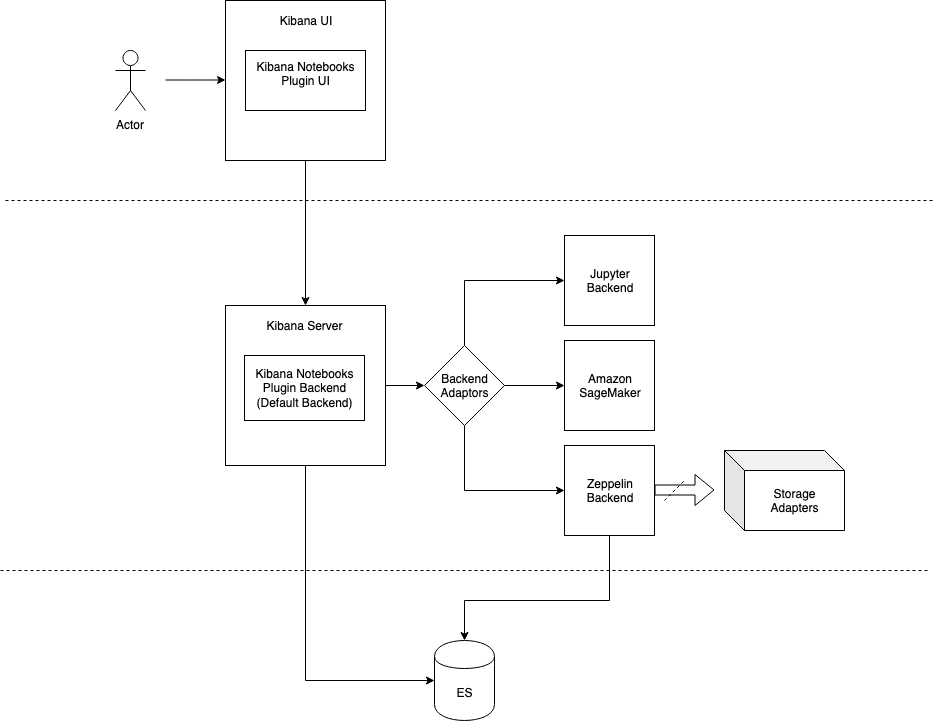

The diagram above was exported from draw.io. Its source (the exported page's mxGraphModel, read from the mxfile embedded in the PNG):
<mxGraphModel dx="1248" dy="848" grid="1" gridSize="10" guides="1" tooltips="1" connect="1" arrows="1" fold="1" page="1" pageScale="1" pageWidth="850" pageHeight="1100" math="0" shadow="0">
  <root>
    <mxCell id="0" />
    <mxCell id="1" parent="0" />
    <mxCell id="qRaeDT0fHCtfkY3zA7hh-1" value="Actor" style="shape=umlActor;verticalLabelPosition=bottom;labelBackgroundColor=#ffffff;verticalAlign=top;html=1;outlineConnect=0;" vertex="1" parent="1">
      <mxGeometry x="115" y="50" width="30" height="60" as="geometry" />
    </mxCell>
    <mxCell id="qRaeDT0fHCtfkY3zA7hh-2" value="" style="edgeStyle=orthogonalEdgeStyle;rounded=0;orthogonalLoop=1;jettySize=auto;html=1;" edge="1" parent="1" source="qRaeDT0fHCtfkY3zA7hh-3" target="qRaeDT0fHCtfkY3zA7hh-6">
      <mxGeometry relative="1" as="geometry">
        <mxPoint x="305" y="180" as="targetPoint" />
      </mxGeometry>
    </mxCell>
    <mxCell id="qRaeDT0fHCtfkY3zA7hh-3" value="" style="whiteSpace=wrap;html=1;aspect=fixed;" vertex="1" parent="1">
      <mxGeometry x="225" width="160" height="160" as="geometry" />
    </mxCell>
    <mxCell id="qRaeDT0fHCtfkY3zA7hh-4" value="" style="endArrow=none;dashed=1;html=1;" edge="1" parent="1">
      <mxGeometry width="50" height="50" relative="1" as="geometry">
        <mxPoint x="5" y="200" as="sourcePoint" />
        <mxPoint x="935" y="200" as="targetPoint" />
      </mxGeometry>
    </mxCell>
    <mxCell id="qRaeDT0fHCtfkY3zA7hh-5" value="" style="edgeStyle=orthogonalEdgeStyle;rounded=0;orthogonalLoop=1;jettySize=auto;html=1;entryX=0;entryY=0.5;entryDx=0;entryDy=0;exitX=0.5;exitY=1;exitDx=0;exitDy=0;" edge="1" parent="1" source="qRaeDT0fHCtfkY3zA7hh-6" target="qRaeDT0fHCtfkY3zA7hh-10">
      <mxGeometry relative="1" as="geometry">
        <mxPoint x="305" y="545" as="targetPoint" />
        <Array as="points">
          <mxPoint x="305" y="680" />
        </Array>
      </mxGeometry>
    </mxCell>
    <mxCell id="qRaeDT0fHCtfkY3zA7hh-6" value="" style="whiteSpace=wrap;html=1;aspect=fixed;" vertex="1" parent="1">
      <mxGeometry x="225" y="305" width="160" height="160" as="geometry" />
    </mxCell>
    <mxCell id="qRaeDT0fHCtfkY3zA7hh-7" value="" style="edgeStyle=orthogonalEdgeStyle;rounded=0;orthogonalLoop=1;jettySize=auto;html=1;entryX=0.5;entryY=0;entryDx=0;entryDy=0;exitX=0.5;exitY=1;exitDx=0;exitDy=0;" edge="1" parent="1" source="qRaeDT0fHCtfkY3zA7hh-8" target="qRaeDT0fHCtfkY3zA7hh-10">
      <mxGeometry relative="1" as="geometry">
        <Array as="points">
          <mxPoint x="609" y="600" />
          <mxPoint x="464" y="600" />
        </Array>
      </mxGeometry>
    </mxCell>
    <mxCell id="qRaeDT0fHCtfkY3zA7hh-8" value="&lt;div&gt;Zeppelin Backend&lt;/div&gt;" style="whiteSpace=wrap;html=1;aspect=fixed;" vertex="1" parent="1">
      <mxGeometry x="564" y="445" width="90" height="90" as="geometry" />
    </mxCell>
    <mxCell id="qRaeDT0fHCtfkY3zA7hh-9" value="&lt;div&gt;Storage &lt;br&gt;&lt;/div&gt;&lt;div&gt;Adapters&lt;br&gt;&lt;/div&gt;" style="shape=cube;whiteSpace=wrap;html=1;boundedLbl=1;backgroundOutline=1;darkOpacity=0.05;darkOpacity2=0.1;" vertex="1" parent="1">
      <mxGeometry x="724" y="450" width="120" height="80" as="geometry" />
    </mxCell>
    <mxCell id="qRaeDT0fHCtfkY3zA7hh-10" value="ES" style="shape=cylinder;whiteSpace=wrap;html=1;boundedLbl=1;backgroundOutline=1;" vertex="1" parent="1">
      <mxGeometry x="434" y="640" width="60" height="80" as="geometry" />
    </mxCell>
    <mxCell id="qRaeDT0fHCtfkY3zA7hh-11" value="&lt;div&gt;Kibana Notebooks&lt;/div&gt;&lt;div&gt;Plugin UI&lt;/div&gt;&lt;div&gt;&lt;br&gt;&lt;/div&gt;" style="rounded=0;whiteSpace=wrap;html=1;" vertex="1" parent="1">
      <mxGeometry x="245" y="50" width="120" height="60" as="geometry" />
    </mxCell>
    <mxCell id="qRaeDT0fHCtfkY3zA7hh-12" value="&lt;div&gt;Kibana Notebooks&lt;/div&gt;&lt;div&gt;Plugin Backend&lt;br&gt;&lt;/div&gt;&lt;div&gt;(Default Backend)&lt;br&gt;&lt;/div&gt;" style="rounded=0;whiteSpace=wrap;html=1;" vertex="1" parent="1">
      <mxGeometry x="244" y="355" width="120" height="65" as="geometry" />
    </mxCell>
    <mxCell id="qRaeDT0fHCtfkY3zA7hh-13" value="" style="shape=flexArrow;endArrow=classic;html=1;" edge="1" parent="1">
      <mxGeometry width="50" height="50" relative="1" as="geometry">
        <mxPoint x="654" y="489.5" as="sourcePoint" />
        <mxPoint x="714" y="489.5" as="targetPoint" />
      </mxGeometry>
    </mxCell>
    <mxCell id="qRaeDT0fHCtfkY3zA7hh-14" value="" style="endArrow=none;dashed=1;html=1;" edge="1" parent="1">
      <mxGeometry width="50" height="50" relative="1" as="geometry">
        <mxPoint x="664" y="500" as="sourcePoint" />
        <mxPoint x="684" y="480" as="targetPoint" />
      </mxGeometry>
    </mxCell>
    <mxCell id="qRaeDT0fHCtfkY3zA7hh-15" value="" style="edgeStyle=orthogonalEdgeStyle;rounded=0;orthogonalLoop=1;jettySize=auto;html=1;entryX=0;entryY=0.5;entryDx=0;entryDy=0;exitX=0.5;exitY=0;exitDx=0;exitDy=0;" edge="1" parent="1" source="qRaeDT0fHCtfkY3zA7hh-18" target="qRaeDT0fHCtfkY3zA7hh-24">
      <mxGeometry relative="1" as="geometry">
        <mxPoint x="464" y="265" as="targetPoint" />
      </mxGeometry>
    </mxCell>
    <mxCell id="qRaeDT0fHCtfkY3zA7hh-16" value="" style="edgeStyle=orthogonalEdgeStyle;rounded=0;orthogonalLoop=1;jettySize=auto;html=1;entryX=0;entryY=0.5;entryDx=0;entryDy=0;exitX=0.5;exitY=1;exitDx=0;exitDy=0;" edge="1" parent="1" source="qRaeDT0fHCtfkY3zA7hh-18" target="qRaeDT0fHCtfkY3zA7hh-8">
      <mxGeometry relative="1" as="geometry">
        <mxPoint x="464" y="505" as="targetPoint" />
      </mxGeometry>
    </mxCell>
    <mxCell id="qRaeDT0fHCtfkY3zA7hh-17" value="" style="edgeStyle=orthogonalEdgeStyle;rounded=0;orthogonalLoop=1;jettySize=auto;html=1;" edge="1" parent="1" source="qRaeDT0fHCtfkY3zA7hh-18" target="qRaeDT0fHCtfkY3zA7hh-25">
      <mxGeometry relative="1" as="geometry" />
    </mxCell>
    <mxCell id="qRaeDT0fHCtfkY3zA7hh-18" value="&lt;div&gt;Backend&lt;/div&gt;&lt;div&gt;Adaptors&lt;br&gt;&lt;/div&gt;" style="rhombus;whiteSpace=wrap;html=1;" vertex="1" parent="1">
      <mxGeometry x="424" y="345" width="80" height="80" as="geometry" />
    </mxCell>
    <mxCell id="qRaeDT0fHCtfkY3zA7hh-19" value="" style="edgeStyle=orthogonalEdgeStyle;rounded=0;orthogonalLoop=1;jettySize=auto;html=1;entryX=0;entryY=0.5;entryDx=0;entryDy=0;exitX=1;exitY=0.5;exitDx=0;exitDy=0;" edge="1" parent="1" source="qRaeDT0fHCtfkY3zA7hh-6" target="qRaeDT0fHCtfkY3zA7hh-18">
      <mxGeometry relative="1" as="geometry">
        <mxPoint x="384" y="375" as="sourcePoint" />
        <mxPoint x="544" y="330" as="targetPoint" />
      </mxGeometry>
    </mxCell>
    <mxCell id="qRaeDT0fHCtfkY3zA7hh-20" value="" style="endArrow=none;dashed=1;html=1;" edge="1" parent="1">
      <mxGeometry width="50" height="50" relative="1" as="geometry">
        <mxPoint y="570" as="sourcePoint" />
        <mxPoint x="930" y="570" as="targetPoint" />
      </mxGeometry>
    </mxCell>
    <mxCell id="qRaeDT0fHCtfkY3zA7hh-21" value="" style="endArrow=classic;html=1;" edge="1" parent="1">
      <mxGeometry width="50" height="50" relative="1" as="geometry">
        <mxPoint x="165" y="79.5" as="sourcePoint" />
        <mxPoint x="225" y="79.5" as="targetPoint" />
        <Array as="points">
          <mxPoint x="195" y="79.5" />
        </Array>
      </mxGeometry>
    </mxCell>
    <mxCell id="qRaeDT0fHCtfkY3zA7hh-22" value="Kibana UI" style="text;html=1;strokeColor=none;fillColor=none;align=center;verticalAlign=middle;whiteSpace=wrap;rounded=0;" vertex="1" parent="1">
      <mxGeometry x="275" y="10" width="60" height="20" as="geometry" />
    </mxCell>
    <mxCell id="qRaeDT0fHCtfkY3zA7hh-23" value="Kibana Server" style="text;html=1;strokeColor=none;fillColor=none;align=center;verticalAlign=middle;whiteSpace=wrap;rounded=0;" vertex="1" parent="1">
      <mxGeometry x="264" y="315" width="80" height="20" as="geometry" />
    </mxCell>
    <mxCell id="qRaeDT0fHCtfkY3zA7hh-24" value="&lt;div&gt;Jupyter&lt;/div&gt;&lt;div&gt;Backend&lt;/div&gt;" style="whiteSpace=wrap;html=1;aspect=fixed;" vertex="1" parent="1">
      <mxGeometry x="564" y="235" width="90" height="90" as="geometry" />
    </mxCell>
    <mxCell id="qRaeDT0fHCtfkY3zA7hh-25" value="Amazon&lt;br&gt;&lt;div&gt;SageMaker&lt;/div&gt;" style="whiteSpace=wrap;html=1;aspect=fixed;" vertex="1" parent="1">
      <mxGeometry x="564" y="340" width="90" height="90" as="geometry" />
    </mxCell>
  </root>
</mxGraphModel>